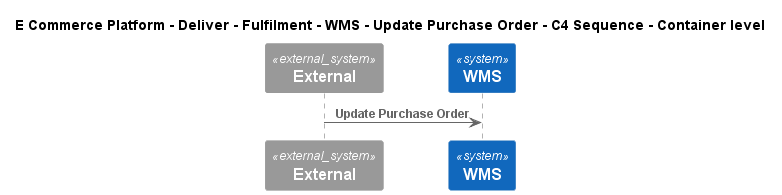

The diagram above was rendered by PlantUML. Its source (embedded in the PNG):
@startuml
!include ..\..\..\..\..\..\..\.c4s\C4_Sequence.puml
SHOW_FOOT_BOXES()

title E Commerce Platform - Deliver - Fulfilment - WMS - Update Purchase Order - C4 Sequence - Container level

System_Ext(C4InterFlow.SoftwareSystems.ExternalSystem, "External", "")
System(ECommercePlatform.Deliver.Fulfilment.SoftwareSystems.WMS, "WMS", "")

Rel(C4InterFlow.SoftwareSystems.ExternalSystem, ECommercePlatform.Deliver.Fulfilment.SoftwareSystems.WMS, "Update Purchase Order")


@enduml